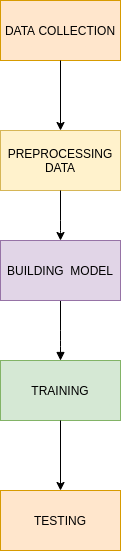

The diagram above was exported from draw.io. Its source (the exported page's mxGraphModel, read from the mxfile embedded in the PNG):
<mxGraphModel dx="1355" dy="810" grid="1" gridSize="10" guides="1" tooltips="1" connect="1" arrows="1" fold="1" page="1" pageScale="1" pageWidth="827" pageHeight="1169" math="0" shadow="0">
  <root>
    <mxCell id="0" />
    <mxCell id="1" parent="0" />
    <mxCell id="tudlrLZUuUZ3cTLd8wi2-1" value="DATA COLLECTION" style="rounded=0;whiteSpace=wrap;html=1;fillColor=#ffe6cc;strokeColor=#d79b00;" vertex="1" parent="1">
      <mxGeometry x="320" y="40" width="120" height="60" as="geometry" />
    </mxCell>
    <mxCell id="tudlrLZUuUZ3cTLd8wi2-2" value="" style="endArrow=classic;html=1;exitX=0.5;exitY=1;exitDx=0;exitDy=0;" edge="1" parent="1" source="tudlrLZUuUZ3cTLd8wi2-3">
      <mxGeometry width="50" height="50" relative="1" as="geometry">
        <mxPoint x="390" y="110" as="sourcePoint" />
        <mxPoint x="380" y="190" as="targetPoint" />
        <Array as="points" />
      </mxGeometry>
    </mxCell>
    <mxCell id="tudlrLZUuUZ3cTLd8wi2-3" value="PREPROCESSING DATA" style="rounded=0;whiteSpace=wrap;html=1;fillColor=#fff2cc;strokeColor=#d6b656;" vertex="1" parent="1">
      <mxGeometry x="320" y="170" width="120" height="60" as="geometry" />
    </mxCell>
    <mxCell id="tudlrLZUuUZ3cTLd8wi2-4" value="" style="endArrow=classic;html=1;exitX=0.5;exitY=1;exitDx=0;exitDy=0;" edge="1" parent="1" source="tudlrLZUuUZ3cTLd8wi2-1" target="tudlrLZUuUZ3cTLd8wi2-3">
      <mxGeometry width="50" height="50" relative="1" as="geometry">
        <mxPoint x="380" y="100" as="sourcePoint" />
        <mxPoint x="380" y="190" as="targetPoint" />
        <Array as="points" />
      </mxGeometry>
    </mxCell>
    <mxCell id="tudlrLZUuUZ3cTLd8wi2-5" value="" style="endArrow=classic;html=1;exitX=0.5;exitY=1;exitDx=0;exitDy=0;" edge="1" parent="1" source="tudlrLZUuUZ3cTLd8wi2-6">
      <mxGeometry width="50" height="50" relative="1" as="geometry">
        <mxPoint x="340" y="370" as="sourcePoint" />
        <mxPoint x="380" y="320" as="targetPoint" />
      </mxGeometry>
    </mxCell>
    <mxCell id="tudlrLZUuUZ3cTLd8wi2-7" value="" style="endArrow=block;html=1;exitX=0.5;exitY=1;exitDx=0;exitDy=0;endFill=1;" edge="1" parent="1" source="tudlrLZUuUZ3cTLd8wi2-6">
      <mxGeometry width="50" height="50" relative="1" as="geometry">
        <mxPoint x="320" y="390" as="sourcePoint" />
        <mxPoint x="380" y="400" as="targetPoint" />
        <Array as="points">
          <mxPoint x="380" y="380" />
        </Array>
      </mxGeometry>
    </mxCell>
    <mxCell id="tudlrLZUuUZ3cTLd8wi2-8" value="TRAINING" style="rounded=0;whiteSpace=wrap;html=1;fillColor=#d5e8d4;strokeColor=#82b366;" vertex="1" parent="1">
      <mxGeometry x="320" y="400" width="120" height="60" as="geometry" />
    </mxCell>
    <mxCell id="tudlrLZUuUZ3cTLd8wi2-9" value="" style="endArrow=classic;html=1;exitX=0.5;exitY=1;exitDx=0;exitDy=0;" edge="1" parent="1" source="tudlrLZUuUZ3cTLd8wi2-8">
      <mxGeometry width="50" height="50" relative="1" as="geometry">
        <mxPoint x="340" y="640" as="sourcePoint" />
        <mxPoint x="380" y="530" as="targetPoint" />
        <Array as="points" />
      </mxGeometry>
    </mxCell>
    <mxCell id="tudlrLZUuUZ3cTLd8wi2-12" value="TESTING" style="rounded=0;whiteSpace=wrap;html=1;fillColor=#ffe6cc;strokeColor=#d79b00;" vertex="1" parent="1">
      <mxGeometry x="320" y="530" width="120" height="60" as="geometry" />
    </mxCell>
    <mxCell id="tudlrLZUuUZ3cTLd8wi2-6" value="BUILDING&amp;nbsp; MODEL" style="rounded=0;whiteSpace=wrap;html=1;fillColor=#e1d5e7;strokeColor=#9673a6;" vertex="1" parent="1">
      <mxGeometry x="320" y="280" width="120" height="60" as="geometry" />
    </mxCell>
    <mxCell id="tudlrLZUuUZ3cTLd8wi2-13" value="" style="endArrow=classic;html=1;exitX=0.5;exitY=1;exitDx=0;exitDy=0;" edge="1" parent="1" source="tudlrLZUuUZ3cTLd8wi2-3" target="tudlrLZUuUZ3cTLd8wi2-6">
      <mxGeometry width="50" height="50" relative="1" as="geometry">
        <mxPoint x="380" y="220" as="sourcePoint" />
        <mxPoint x="380" y="320" as="targetPoint" />
        <Array as="points">
          <mxPoint x="380" y="270" />
        </Array>
      </mxGeometry>
    </mxCell>
  </root>
</mxGraphModel>